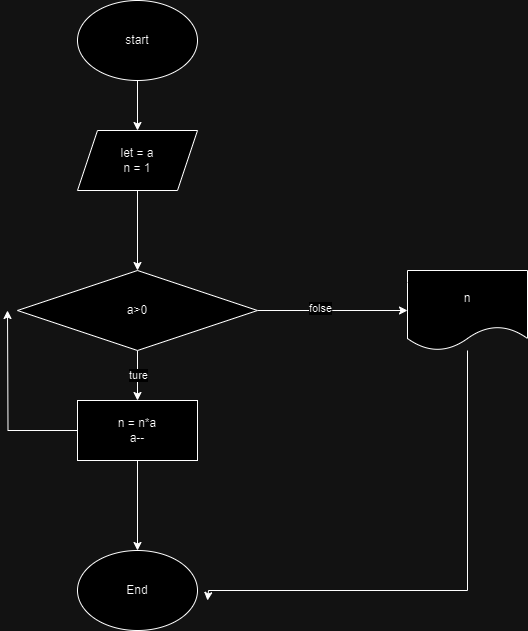

The diagram above was exported from draw.io. Its source (the exported page's mxGraphModel, read from the mxfile embedded in the PNG):
<mxGraphModel dx="1290" dy="557" grid="1" gridSize="10" guides="1" tooltips="1" connect="1" arrows="1" fold="1" page="1" pageScale="1" pageWidth="850" pageHeight="1100" math="0" shadow="0">
  <root>
    <mxCell id="0" />
    <mxCell id="1" parent="0" />
    <mxCell id="-0wEsZm-HxemMNWbAvuu-14" value="" style="edgeStyle=orthogonalEdgeStyle;rounded=0;orthogonalLoop=1;jettySize=auto;html=1;" parent="1" source="-0wEsZm-HxemMNWbAvuu-1" target="-0wEsZm-HxemMNWbAvuu-2" edge="1">
      <mxGeometry relative="1" as="geometry" />
    </mxCell>
    <mxCell id="-0wEsZm-HxemMNWbAvuu-1" value="start" style="ellipse;whiteSpace=wrap;html=1;" parent="1" vertex="1">
      <mxGeometry x="320" y="30" width="120" height="80" as="geometry" />
    </mxCell>
    <mxCell id="-0wEsZm-HxemMNWbAvuu-8" style="edgeStyle=orthogonalEdgeStyle;rounded=0;orthogonalLoop=1;jettySize=auto;html=1;entryX=0.5;entryY=0;entryDx=0;entryDy=0;" parent="1" source="-0wEsZm-HxemMNWbAvuu-2" target="-0wEsZm-HxemMNWbAvuu-9" edge="1">
      <mxGeometry relative="1" as="geometry">
        <mxPoint x="380" y="280" as="targetPoint" />
      </mxGeometry>
    </mxCell>
    <mxCell id="-0wEsZm-HxemMNWbAvuu-2" value="let = a&lt;div&gt;&lt;/div&gt;&lt;div&gt;n = 1&lt;/div&gt;" style="shape=parallelogram;perimeter=parallelogramPerimeter;whiteSpace=wrap;html=1;fixedSize=1;" parent="1" vertex="1">
      <mxGeometry x="320" y="160" width="120" height="60" as="geometry" />
    </mxCell>
    <mxCell id="cytXkbAk3F5f9BSuKoNM-6" value="" style="edgeStyle=orthogonalEdgeStyle;rounded=0;orthogonalLoop=1;jettySize=auto;html=1;" edge="1" parent="1" source="-0wEsZm-HxemMNWbAvuu-9" target="cytXkbAk3F5f9BSuKoNM-4">
      <mxGeometry relative="1" as="geometry" />
    </mxCell>
    <mxCell id="cytXkbAk3F5f9BSuKoNM-11" value="ture" style="edgeLabel;html=1;align=center;verticalAlign=middle;resizable=0;points=[];" vertex="1" connectable="0" parent="cytXkbAk3F5f9BSuKoNM-6">
      <mxGeometry x="-0.024" relative="1" as="geometry">
        <mxPoint as="offset" />
      </mxGeometry>
    </mxCell>
    <mxCell id="cytXkbAk3F5f9BSuKoNM-8" style="edgeStyle=orthogonalEdgeStyle;rounded=0;orthogonalLoop=1;jettySize=auto;html=1;exitX=1;exitY=0.5;exitDx=0;exitDy=0;" edge="1" parent="1" source="-0wEsZm-HxemMNWbAvuu-9">
      <mxGeometry relative="1" as="geometry">
        <mxPoint x="650" y="340" as="targetPoint" />
      </mxGeometry>
    </mxCell>
    <mxCell id="cytXkbAk3F5f9BSuKoNM-12" value="folse" style="edgeLabel;html=1;align=center;verticalAlign=middle;resizable=0;points=[];" vertex="1" connectable="0" parent="cytXkbAk3F5f9BSuKoNM-8">
      <mxGeometry x="-0.1814" y="3" relative="1" as="geometry">
        <mxPoint as="offset" />
      </mxGeometry>
    </mxCell>
    <mxCell id="-0wEsZm-HxemMNWbAvuu-9" value="a&amp;gt;0" style="rhombus;whiteSpace=wrap;html=1;" parent="1" vertex="1">
      <mxGeometry x="260" y="300" width="240" height="80" as="geometry" />
    </mxCell>
    <mxCell id="-0wEsZm-HxemMNWbAvuu-17" value="End" style="ellipse;whiteSpace=wrap;html=1;" parent="1" vertex="1">
      <mxGeometry x="320" y="580" width="120" height="80" as="geometry" />
    </mxCell>
    <mxCell id="cytXkbAk3F5f9BSuKoNM-10" style="edgeStyle=orthogonalEdgeStyle;rounded=0;orthogonalLoop=1;jettySize=auto;html=1;" edge="1" parent="1" source="cytXkbAk3F5f9BSuKoNM-4">
      <mxGeometry relative="1" as="geometry">
        <mxPoint x="250" y="340" as="targetPoint" />
      </mxGeometry>
    </mxCell>
    <mxCell id="cytXkbAk3F5f9BSuKoNM-13" style="edgeStyle=orthogonalEdgeStyle;rounded=0;orthogonalLoop=1;jettySize=auto;html=1;entryX=0.5;entryY=0;entryDx=0;entryDy=0;" edge="1" parent="1" source="cytXkbAk3F5f9BSuKoNM-4" target="-0wEsZm-HxemMNWbAvuu-17">
      <mxGeometry relative="1" as="geometry" />
    </mxCell>
    <mxCell id="cytXkbAk3F5f9BSuKoNM-4" value="n = n*a&lt;div&gt;a--&lt;/div&gt;" style="rounded=0;whiteSpace=wrap;html=1;" vertex="1" parent="1">
      <mxGeometry x="320" y="430" width="120" height="60" as="geometry" />
    </mxCell>
    <mxCell id="cytXkbAk3F5f9BSuKoNM-14" style="edgeStyle=orthogonalEdgeStyle;rounded=0;orthogonalLoop=1;jettySize=auto;html=1;" edge="1" parent="1" source="cytXkbAk3F5f9BSuKoNM-9">
      <mxGeometry relative="1" as="geometry">
        <mxPoint x="450" y="630" as="targetPoint" />
        <Array as="points">
          <mxPoint x="710" y="620" />
          <mxPoint x="451" y="620" />
        </Array>
      </mxGeometry>
    </mxCell>
    <mxCell id="cytXkbAk3F5f9BSuKoNM-9" value="n" style="shape=document;whiteSpace=wrap;html=1;boundedLbl=1;" vertex="1" parent="1">
      <mxGeometry x="650" y="300" width="120" height="80" as="geometry" />
    </mxCell>
  </root>
</mxGraphModel>